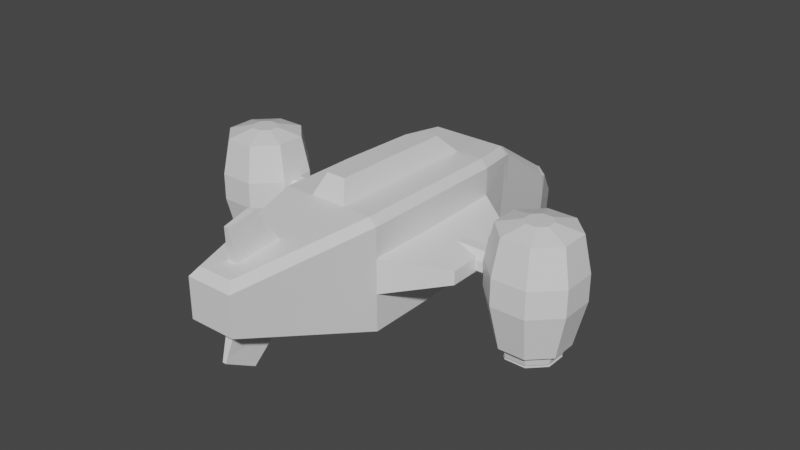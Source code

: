# Source: flappyship.blend  (saved by Blender 2.80.74; exported with 4.5.12 LTS)
import bpy
from mathutils import Matrix  # noqa: F401  (used for matrix-valued properties, if any)

bpy.ops.wm.read_factory_settings(use_empty=True)
scene = bpy.context.scene
scene.name = 'Scene'

# ---- collections
col_collection = bpy.data.collections.new('Collection'); scene.collection.children.link(col_collection)

# ---- materials (node trees are filled in below, after node groups)
mat_flappyship_main = bpy.data.materials.new('flappyship.main')
mat_flappyship_main.alpha_threshold = 0.0
mat_flappyship_main.use_transparent_shadow = False
mat_flappyship_main.line_color = (0.0, 0.0, 0.0, 1.0)
mat_flappyship_window = bpy.data.materials.new('flappyship.window')
mat_flappyship_window.use_transparent_shadow = False
mat_flappyship_window.diffuse_color = (0.1423, 0.3306, 0.8, 1.0)
mat_flappyship_engine = bpy.data.materials.new('flappyship.engine')
mat_flappyship_engine.use_transparent_shadow = False
mat_flappyship_engine.diffuse_color = (0.07657, 0.1377, 0.5926, 1.0)
mat_flappyship_second = bpy.data.materials.new('flappyship.second')
mat_flappyship_second.use_transparent_shadow = False
mat_flappyship_second.diffuse_color = (0.3032, 0.3032, 0.3032, 1.0)

# ---- material node trees
mat_flappyship_main.use_nodes = True; mat_flappyship_main.node_tree.nodes.clear()
_N = mat_flappyship_main.node_tree.nodes; _L = mat_flappyship_main.node_tree.links
n0 = _N.new('ShaderNodeOutputMaterial'); n0.name = 'Material Output'; n0.location = (300, 300)
n1 = _N.new('ShaderNodeBsdfPrincipled'); n1.name = 'Principled BSDF'; n1.location = (10, 300)
n1.distribution = 'GGX'
n1.subsurface_method = 'BURLEY'
n1.inputs[2].default_value = 0.4
n1.inputs[3].default_value = 1.45
n1.inputs[27].default_value = (0.0, 0.0, 0.0, 1.0)
n1.inputs[28].default_value = 1.0
_L.new(n1.outputs[0], n0.inputs[0])
n0.is_active_output = True
mat_flappyship_window.use_nodes = True; mat_flappyship_window.node_tree.nodes.clear()
_N = mat_flappyship_window.node_tree.nodes; _L = mat_flappyship_window.node_tree.links
n0 = _N.new('ShaderNodeOutputMaterial'); n0.name = 'Material Output'; n0.location = (300, 300)
n1 = _N.new('ShaderNodeBsdfPrincipled'); n1.name = 'Principled BSDF'; n1.location = (10, 300)
n1.distribution = 'GGX'
n1.subsurface_method = 'BURLEY'
n1.inputs[3].default_value = 1.45
n1.inputs[27].default_value = (0.0, 0.0, 0.0, 1.0)
n1.inputs[28].default_value = 1.0
_L.new(n1.outputs[0], n0.inputs[0])
n0.is_active_output = True
mat_flappyship_engine.use_nodes = True; mat_flappyship_engine.node_tree.nodes.clear()
_N = mat_flappyship_engine.node_tree.nodes; _L = mat_flappyship_engine.node_tree.links
n0 = _N.new('ShaderNodeOutputMaterial'); n0.name = 'Material Output'; n0.location = (300, 300)
n1 = _N.new('ShaderNodeBsdfPrincipled'); n1.name = 'Principled BSDF'; n1.location = (10, 300)
n1.distribution = 'GGX'
n1.subsurface_method = 'BURLEY'
n1.inputs[3].default_value = 1.45
n1.inputs[27].default_value = (0.0, 0.0, 0.0, 1.0)
n1.inputs[28].default_value = 1.0
_L.new(n1.outputs[0], n0.inputs[0])
n0.is_active_output = True
mat_flappyship_second.use_nodes = True; mat_flappyship_second.node_tree.nodes.clear()
_N = mat_flappyship_second.node_tree.nodes; _L = mat_flappyship_second.node_tree.links
n0 = _N.new('ShaderNodeOutputMaterial'); n0.name = 'Material Output'; n0.location = (300, 300)
n1 = _N.new('ShaderNodeBsdfPrincipled'); n1.name = 'Principled BSDF'; n1.location = (10, 300)
n1.distribution = 'GGX'
n1.subsurface_method = 'BURLEY'
n1.inputs[3].default_value = 1.45
n1.inputs[27].default_value = (0.0, 0.0, 0.0, 1.0)
n1.inputs[28].default_value = 1.0
_L.new(n1.outputs[0], n0.inputs[0])
n0.is_active_output = True

# ---- world
world_world = bpy.data.worlds.new('World'); scene.world = world_world
world_world.use_nodes = True; world_world.node_tree.nodes.clear()
_N = world_world.node_tree.nodes; _L = world_world.node_tree.links
n0 = _N.new('ShaderNodeOutputWorld'); n0.name = 'World Output'; n0.location = (300, 300)
n1 = _N.new('ShaderNodeBackground'); n1.name = 'Background'; n1.location = (10, 300)
n1.inputs[0].default_value = (0.05088, 0.05088, 0.05088, 1.0)
_L.new(n1.outputs[0], n0.inputs[0])
n0.is_active_output = True
world_world.color = (0.05088, 0.05088, 0.05088)
world_world.use_sun_shadow = False
world_world.sun_shadow_jitter_overblur = 0.0

# ---- meshes
me_cube = bpy.data.meshes.new('Cube')
me_cube.from_pydata([(0.8, 4.346, -1.82), (1.0, 2.408, -1.277), (0.3693, 5.34, -2.035), (1.196, -0.05713, -1.196), (1.2, -1.801, -1.2), (1.162, 1.699, -1.162), (0.5164, -4.801, -0.1691), (0.2667, 4.398, -0.006553), (0.3333, 2.408, -1.277), (0.3333, 2.733, 1.026), (0.2667, 4.346, -1.82), (2.339, 1.192e-07, 0.1514), (2.339, 1.192e-07, -0.1514), (2.305, 0.923, -0.1518), (2.305, 0.923, 0.1518), (2.344, -0.9165, 0.1512), (2.344, -0.9165, -0.1512), (0.8137, 4.327, -0.5932), (0.8, 4.416, -1.102), (1.0, 2.498, -0.2409), (0.9862, 2.671, 0.1494), (0.3693, 5.406, -1.316), (0.3693, 5.378, -1.621), (1.196, -0.05713, -0.3819), (1.196, -0.05713, 0.3819), (1.2, -1.801, -0.3813), (1.2, -1.801, 0.3813), (1.162, 1.699, 0.383), (1.162, 1.699, -0.383), (0.5164, -4.801, 0.4983), (0.5164, -4.801, 0.1962), (0.1231, 5.34, -2.035), (0.3986, -0.05713, 1.196), (0.3986, -0.05713, -1.196), (0.4, -1.801, 1.2), (0.4, -1.801, -1.2), (0.3872, 1.699, 1.162), (0.3872, 1.699, -1.162), (0.09183, -4.801, -0.1691), (0.09183, -4.801, 0.4983), (0.09183, -4.801, 0.1962), (0.1231, 5.406, -1.316), (0.1231, 5.378, -1.621), (0.2114, 1.229, 1.604), (0.2184, -1.556, 1.642), (0.2176, -0.1682, 1.638), (0.0, -4.801, 0.4983), (2.98e-08, 1.699, 1.162), (2.98e-08, -0.05713, -1.196), (-2.98e-08, -1.801, 1.2), (0.0, 5.34, -2.035), (0.0, 2.408, -1.277), (0.0, 4.346, -1.82), (-2.98e-08, 1.699, -1.162), (2.98e-08, -1.801, -1.2), (0.0, 2.733, 1.026), (0.0, -4.801, -0.1691), (0.0, 4.398, -0.006553), (0.0, -4.801, 0.1962), (0.0, 5.406, -1.316), (0.0, 5.378, -1.621), (0.0, 1.229, 1.604), (-2.98e-08, -1.556, 1.642), (-2.98e-08, -0.1682, 1.638), (1.686, 0.2638, 0.1093), (2.748, 0.2638, 0.1093), (1.686, 0.2638, -0.1093), (2.748, 0.2638, -0.1093), (1.686, 0.1093, -0.2638), (2.748, 0.1093, -0.2638), (1.686, -0.1093, -0.2638), (2.748, -0.1093, -0.2638), (1.686, -0.2638, -0.1093), (2.748, -0.2638, -0.1093), (1.686, -0.2638, 0.1093), (2.748, -0.2638, 0.1093), (1.686, -0.1093, 0.2638), (2.748, -0.1093, 0.2638), (1.686, 0.1093, 0.2638), (2.748, 0.1093, 0.2638), (0.8266, 4.366, -0.2113), (0.6561, 4.392, -0.01648), (0.8369, 2.616, 1.099), (0.973, 2.736, 0.9035), (0.2591, 5.328, -0.7982), (0.3693, 5.429, -1.066), (1.196, -0.05713, 1.033), (1.033, -0.05713, 1.196), (1.037, -1.801, 1.2), (1.2, -1.801, 1.038), (0.9988, 1.699, 1.162), (1.162, 1.699, 0.9981), (0.3897, -4.643, 0.8813), (0.5164, -4.801, 0.702), (0.1231, 5.43, -1.065), (0.1411, 5.328, -0.7979), (0.09822, -4.643, 0.8813), (0.09183, -4.801, 0.7023), (0.0, -4.801, 0.7024), (-1.566e-09, -4.643, 0.8813), (0.0, 5.328, -0.7978), (0.0, 5.43, -1.065), (0.8582, -3.301, -0.6845), (0.8582, -3.301, 0.4398), (0.8582, -3.301, -0.09255), (0.1526, -3.301, -0.6845), (1.49e-08, -3.301, -0.6845), (0.8582, -3.301, 0.87), (0.7136, -3.222, 1.041), (0.1558, -3.222, 1.041), (-1.568e-08, -3.222, 1.041), (0.6146, -4.37, -0.3172), (0.6146, -4.37, 0.4815), (0.1093, -4.37, -0.3172), (4.282e-09, -4.37, -0.3172), (0.4828, -4.235, 0.9271), (0.1148, -4.235, 0.9271), (-5.623e-09, -4.235, 0.9271), (0.6146, -4.37, 0.1133), (0.6146, -4.37, 0.7503), (-2.275e-07, -3.717, 1.749), (0.08876, -3.717, 1.749), (0.08556, -3.948, -1.359), (1.49e-08, -3.948, -1.359), (0.04224, -4.602, -0.9912), (4.282e-09, -4.602, -0.9912), (0.04771, -4.314, 1.635), (-2.174e-07, -4.314, 1.635), (0.0, 4.516, -0.07963), (0.2667, 4.516, -0.07963), (0.8, 4.446, -0.7982), (1.0, 2.525, 0.06303), (0.3333, 2.616, 1.099), (0.0, 2.616, 1.099), (0.8, 4.5, -0.2439), (0.6365, 4.516, -0.07963), (0.8171, 2.74, 1.036), (1.0, 2.601, 0.935), (0.0, -3.641, 1.64), (0.0991, -3.641, 1.64), (0.05805, -4.302, 1.526), (0.0, -4.302, 1.526), (0.05231, -4.567, -0.89), (0.09563, -3.851, -1.257), (0.0, -3.851, -1.257), (0.0, -4.567, -0.89)], [], [(5, 28, 23, 3), (10, 0, 1, 8), (17, 80, 83, 20), (36, 132, 133, 47), (31, 42, 22, 2), (134, 130, 21, 85), (37, 5, 3, 33), (33, 3, 4, 35), (3, 23, 25, 4), (90, 82, 132, 36), (91, 137, 82, 90), (111, 118, 30, 6), (113, 111, 6, 38), (29, 93, 97, 39), (11, 15, 16, 12), (41, 94, 85, 21), (115, 116, 96, 92), (90, 36, 32, 87), (87, 32, 34, 88), (18, 0, 2, 22), (112, 29, 30, 118), (27, 131, 137, 91), (28, 27, 14, 13), (25, 23, 12, 16), (41, 21, 22, 42), (18, 22, 21, 130), (130, 131, 19, 18), (0, 18, 19, 1), (14, 11, 12, 13), (23, 28, 13, 12), (24, 26, 15, 11), (27, 24, 11, 14), (26, 25, 16, 15), (59, 41, 42, 60), (29, 39, 40, 30), (39, 97, 98, 46), (128, 129, 95, 100), (114, 113, 38, 56), (6, 30, 40, 38), (28, 19, 131, 27), (5, 1, 19, 28), (48, 33, 35, 54), (112, 119, 93, 29), (27, 91, 86, 24), (34, 32, 45, 44), (53, 37, 33, 48), (24, 86, 89, 26), (59, 101, 94, 41), (0, 10, 31, 2), (50, 60, 42, 31), (52, 10, 8, 51), (129, 135, 84, 95), (49, 34, 44, 62), (32, 36, 43, 45), (36, 47, 61, 43), (45, 63, 62, 44), (43, 61, 63, 45), (7, 57, 55, 9), (10, 52, 50, 31), (37, 8, 1, 5), (38, 40, 58, 56), (116, 117, 99, 96), (39, 46, 58, 40), (64, 65, 67, 66), (66, 67, 69, 68), (68, 69, 71, 70), (70, 71, 73, 72), (72, 73, 75, 74), (74, 75, 77, 76), (67, 65, 79, 77, 75, 73, 71, 69), (76, 77, 79, 78), (78, 79, 65, 64), (64, 66, 68, 70, 72, 74, 76, 78), (81, 136, 83, 80), (95, 84, 85, 94), (84, 135, 134, 85), (53, 51, 8, 37), (89, 86, 87, 88), (86, 91, 90, 87), (107, 89, 88, 108), (92, 96, 97, 93), (100, 95, 94, 101), (96, 99, 98, 97), (81, 7, 9, 136), (119, 107, 108, 115), (34, 49, 110, 109), (26, 89, 107, 103), (54, 35, 105, 106), (26, 103, 104, 25), (88, 34, 109, 108), (35, 4, 102, 105), (4, 25, 104, 102), (93, 119, 115, 92), (143, 142, 124, 122), (103, 107, 119, 112), (139, 138, 120, 121), (103, 112, 118, 104), (108, 109, 116, 115), (105, 102, 111, 113), (102, 104, 118, 111), (121, 120, 127, 126), (123, 122, 124, 125), (140, 139, 121, 126), (142, 145, 125, 124), (141, 140, 126, 127), (144, 143, 122, 123), (57, 7, 129, 128), (17, 20, 131, 130), (9, 55, 133, 132), (81, 80, 134, 135), (83, 136, 82, 137), (7, 81, 135, 129), (136, 9, 132, 82), (80, 17, 130, 134), (20, 83, 137, 131), (117, 116, 140, 141), (116, 109, 139, 140), (109, 110, 138, 139), (106, 105, 143, 144), (113, 114, 145, 142), (105, 113, 142, 143)])
me_cube.polygons.foreach_set('material_index', [0, 0, 1, 0, 0, 3, 0, 0, 0, 3, 3, 0, 0, 3, 0, 3, 3, 3, 3, 0, 0, 3, 0, 0, 0, 0, 0, 0, 0, 0, 0, 0, 0, 0, 0, 3, 3, 0, 0, 0, 0, 0, 3, 3, 0, 0, 3, 3, 0, 0, 0, 3, 0, 0, 0, 0, 0, 1, 0, 0, 0, 3, 0, 0, 0, 0, 0, 0, 0, 0, 0, 0, 0, 1, 3, 3, 0, 3, 3, 3, 3, 3, 3, 1, 3, 3, 3, 0, 0, 3, 0, 0, 3, 3, 3, 3, 0, 3, 0, 0, 3, 3, 3, 3, 3, 3, 3, 3, 3, 3, 3, 3, 3, 3, 3, 0, 0, 0, 0, 0, 0])
_uv = me_cube.uv_layers.new(name='UVMap')
_uv.uv.foreach_set('vector', [0.125, 0.75, 0.2337, 0.75, 0.2342, 0.75, 0.125, 0.75, 0.5417, 0.75, 0.625, 0.75, 0.625, 1.0, 0.5417, 1.0, 0.2918, 0.5173, 0.3454, 0.5172, 0.3627, 0.7327, 0.2824, 0.7327, 0.4583, 0.25, 0.5, 0.25, 0.5, 0.25, 0.4583, 0.25, 0.625, 0.6667, 0.7164, 0.6667, 0.7164, 0.75, 0.625, 0.75, 0.3514, 0.5, 0.2718, 0.5, 0.2836, 0.5, 0.3387, 0.5, 0.5417, 1.0, 0.625, 1.0, 0.625, 1.0, 0.5417, 1.0, 0.5417, 1.0, 0.625, 1.0, 0.625, 1.0, 0.5417, 1.0, 0.125, 0.75, 0.2342, 0.75, 0.2343, 0.75, 0.125, 0.75, 0.3954, 0.25, 0.4583, 0.25, 0.4583, 0.25, 0.3925, 0.25, 0.375, 0.2418, 0.3954, 0.25, 0.375, 0.75, 0.3522, 0.75, 0.125, 0.75, 0.2164, 0.75, 0.2134, 0.75, 0.125, 0.75, 0.5222, 1.0, 0.625, 1.0, 0.625, 1.0, 0.5222, 1.0, 0.5366, 0.25, 0.5859, 0.25, 0.586, 0.3528, 0.5366, 0.3528, 0.2658, 0.75, 0.2657, 0.75, 0.2343, 0.75, 0.2342, 0.75, 0.7836, 0.6667, 0.8389, 0.6667, 0.8387, 0.75, 0.7836, 0.75, 0.4086, 0.25, 0.4778, 0.25, 0.4778, 0.25, 0.4114, 0.25, 0.3925, 0.25, 0.4583, 0.25, 0.4583, 0.25, 0.392, 0.25, 0.392, 0.25, 0.4583, 0.25, 0.4583, 0.25, 0.3919, 0.25, 0.2282, 0.5, 0.125, 0.5, 0.125, 0.5, 0.2164, 0.5, 0.2836, 0.75, 0.2866, 0.75, 0.2134, 0.75, 0.2164, 0.75, 0.266, 0.75, 0.3577, 0.75, 0.3522, 0.75, 0.2663, 0.75, 0.2337, 0.75, 0.2663, 0.75, 0.2663, 0.75, 0.2337, 0.75, 0.2343, 0.75, 0.2342, 0.75, 0.2342, 0.75, 0.2343, 0.75, 0.7836, 0.6667, 0.7836, 0.75, 0.7164, 0.75, 0.7164, 0.6667, 0.2282, 0.5, 0.2164, 0.5, 0.2836, 0.5, 0.2718, 0.5, 0.2718, 0.5, 0.266, 0.75, 0.234, 0.75, 0.2282, 0.5, 0.125, 0.5, 0.2282, 0.5, 0.234, 0.75, 0.125, 0.75, 0.2663, 0.75, 0.2658, 0.75, 0.2342, 0.75, 0.2337, 0.75, 0.2342, 0.75, 0.2337, 0.75, 0.2337, 0.75, 0.2342, 0.75, 0.2658, 0.75, 0.2657, 0.75, 0.2657, 0.75, 0.2658, 0.75, 0.2663, 0.75, 0.2658, 0.75, 0.2658, 0.75, 0.2663, 0.75, 0.2657, 0.75, 0.2343, 0.75, 0.2343, 0.75, 0.2657, 0.75, 0.7836, 0.625, 0.7836, 0.6667, 0.7164, 0.6667, 0.7164, 0.625, 0.5366, 0.25, 0.5366, 0.3528, 0.4634, 0.3528, 0.4634, 0.25, 0.5366, 0.3528, 0.586, 0.3528, 0.586, 0.375, 0.5366, 0.375, 0.5, 0.0, 0.4583, 0.0, 0.4583, 0.0, 0.5, 0.0, 0.5, 1.0, 0.5222, 1.0, 0.5222, 1.0, 0.5, 1.0, 0.375, 0.25, 0.4634, 0.25, 0.4634, 0.3528, 0.375, 0.3528, 0.234, 0.75, 0.266, 0.75, 0.2663, 0.75, 0.2337, 0.75, 0.125, 0.75, 0.234, 0.75, 0.2337, 0.75, 0.125, 0.75, 0.5, 1.0, 0.5417, 1.0, 0.5417, 1.0, 0.5, 1.0, 0.2836, 0.75, 0.3384, 0.75, 0.3359, 0.75, 0.2866, 0.75, 0.2663, 0.75, 0.3522, 0.75, 0.3532, 0.75, 0.2658, 0.75, 0.4583, 0.25, 0.4583, 0.25, 0.4583, 0.25, 0.4583, 0.25, 0.5, 1.0, 0.5417, 1.0, 0.5417, 1.0, 0.5, 1.0, 0.2658, 0.75, 0.3532, 0.75, 0.3534, 0.75, 0.2657, 0.75, 0.7836, 0.625, 0.8389, 0.625, 0.8389, 0.6667, 0.7836, 0.6667, 0.625, 0.75, 0.5417, 0.75, 0.5417, 0.75, 0.625, 0.75, 0.625, 0.625, 0.7164, 0.625, 0.7164, 0.6667, 0.625, 0.6667, 0.5, 0.75, 0.5417, 0.75, 0.5417, 1.0, 0.5, 1.0, 0.4583, 0.0, 0.4005, 0.0, 0.4228, 0.0, 0.4583, 0.0, 0.5, 0.25, 0.4583, 0.25, 0.4583, 0.25, 0.5, 0.25, 0.4583, 0.25, 0.4583, 0.25, 0.4583, 0.25, 0.4583, 0.25, 0.4583, 0.25, 0.5, 0.25, 0.5, 0.25, 0.4583, 0.25, 0.4583, 0.25, 0.5, 0.25, 0.5, 0.25, 0.4583, 0.25, 0.4583, 0.25, 0.5, 0.25, 0.5, 0.25, 0.4583, 0.25, 0.459, 0.0155, 0.5, 0.0155, 0.5, 0.2345, 0.4578, 0.2345, 0.5417, 0.75, 0.5, 0.75, 0.5, 0.75, 0.5417, 0.75, 0.5417, 1.0, 0.625, 1.0, 0.625, 1.0, 0.5417, 1.0, 0.375, 0.3528, 0.4634, 0.3528, 0.4634, 0.375, 0.375, 0.375, 0.4778, 0.25, 0.5, 0.25, 0.5, 0.25, 0.4778, 0.25, 0.5366, 0.3528, 0.5366, 0.375, 0.4634, 0.375, 0.4634, 0.3528, 1.0, 0.5, 1.0, 1.0, 0.875, 1.0, 0.875, 0.5, 0.875, 0.5, 0.875, 1.0, 0.75, 1.0, 0.75, 0.5, 0.75, 0.5, 0.75, 1.0, 0.625, 1.0, 0.625, 0.5, 0.625, 0.5, 0.625, 1.0, 0.5, 1.0, 0.5, 0.5, 0.5, 0.5, 0.5, 1.0, 0.375, 1.0, 0.375, 0.5, 0.375, 0.5, 0.375, 1.0, 0.25, 1.0, 0.25, 0.5, 0.4197, 0.4197, 0.25, 0.49, 0.08029, 0.4197, 0.01, 0.25, 0.08029, 0.08029, 0.25, 0.01, 0.4197, 0.08029, 0.49, 0.25, 0.25, 0.5, 0.25, 1.0, 0.125, 1.0, 0.125, 0.5, 0.125, 0.5, 0.125, 1.0, 0.0, 1.0, 0.0, 0.5, 0.75, 0.49, 0.9197, 0.4197, 0.99, 0.25, 0.9197, 0.08029, 0.75, 0.01, 0.5803, 0.08029, 0.51, 0.25, 0.5803, 0.4197, 0.3991, 0.0155, 0.3967, 0.2345, 0.3788, 0.2277, 0.3706, 0.01531, 0.4583, 0.0, 0.4228, 0.0, 0.375, 0.0, 0.4583, 0.0, 0.4228, 0.0, 0.4005, 0.0, 0.375, 0.0, 0.375, 0.0, 0.5, 1.0, 0.5417, 1.0, 0.5417, 1.0, 0.5, 1.0, 0.3534, 0.75, 0.3532, 0.75, 0.375, 0.75, 0.375, 0.75, 0.3532, 0.75, 0.3522, 0.75, 0.375, 0.75, 0.375, 0.75, 0.3446, 0.75, 0.3534, 0.75, 0.375, 0.75, 0.375, 0.75, 0.4114, 0.25, 0.4778, 0.25, 0.4778, 0.25, 0.375, 0.25, 0.5, 0.0, 0.4583, 0.0, 0.4583, 0.0, 0.5, 0.0, 0.4778, 0.25, 0.5, 0.25, 0.5, 0.25, 0.4778, 0.25, 0.3991, 0.0155, 0.459, 0.0155, 0.4578, 0.2345, 0.3967, 0.2345, 0.3384, 0.75, 0.3446, 0.75, 0.375, 0.75, 0.375, 0.75, 0.4583, 0.25, 0.5, 0.25, 0.5, 0.25, 0.4778, 0.25, 0.2657, 0.75, 0.3534, 0.75, 0.3446, 0.75, 0.2762, 0.75, 0.5, 1.0, 0.5417, 1.0, 0.5222, 1.0, 0.5, 1.0, 0.2657, 0.75, 0.2762, 0.75, 0.2238, 0.75, 0.2343, 0.75, 0.3919, 0.25, 0.4583, 0.25, 0.4778, 0.25, 0.4017, 0.25, 0.5417, 1.0, 0.625, 1.0, 0.625, 1.0, 0.5222, 1.0, 0.125, 0.75, 0.2343, 0.75, 0.2238, 0.75, 0.125, 0.75, 0.3359, 0.75, 0.3384, 0.75, 0.375, 0.75, 0.375, 0.75, 0.5222, 1.0, 0.5222, 1.0, 0.5222, 1.0, 0.5222, 1.0, 0.2762, 0.75, 0.3446, 0.75, 0.3384, 0.75, 0.2836, 0.75, 0.4778, 0.25, 0.5, 0.25, 0.5, 0.25, 0.4778, 0.25, 0.2762, 0.75, 0.2836, 0.75, 0.2164, 0.75, 0.2238, 0.75, 0.4017, 0.25, 0.4778, 0.25, 0.4778, 0.25, 0.4086, 0.25, 0.5222, 1.0, 0.625, 1.0, 0.625, 1.0, 0.5222, 1.0, 0.125, 0.75, 0.2238, 0.75, 0.2164, 0.75, 0.125, 0.75, 0.4778, 0.25, 0.5, 0.25, 0.5, 0.25, 0.4778, 0.25, 0.5, 1.0, 0.5222, 1.0, 0.5222, 1.0, 0.5, 1.0, 0.4778, 0.25, 0.4778, 0.25, 0.4778, 0.25, 0.4778, 0.25, 0.5222, 1.0, 0.5, 1.0, 0.5, 1.0, 0.5222, 1.0, 0.5, 0.25, 0.4778, 0.25, 0.4778, 0.25, 0.5, 0.25, 0.5, 1.0, 0.5222, 1.0, 0.5222, 1.0, 0.5, 1.0, 0.5, 0.0155, 0.459, 0.0155, 0.4583, 0.0, 0.5, 0.0, 0.2918, 0.5173, 0.2824, 0.7327, 0.266, 0.75, 0.2718, 0.5, 0.4578, 0.2345, 0.5, 0.2345, 0.5, 0.25, 0.4583, 0.25, 0.3991, 0.0155, 0.3706, 0.01531, 0.375, 0.0, 0.4005, 0.0, 0.3788, 0.2277, 0.3967, 0.2345, 0.3954, 0.25, 0.375, 0.2418, 0.459, 0.0155, 0.3991, 0.0155, 0.4005, 0.0, 0.4583, 0.0, 0.3967, 0.2345, 0.4578, 0.2345, 0.4583, 0.25, 0.3954, 0.25, 0.3454, 0.5172, 0.2918, 0.5173, 0.2718, 0.5, 0.3514, 0.5, 0.2824, 0.7327, 0.3627, 0.7327, 0.3577, 0.75, 0.266, 0.75, 0.5, 0.25, 0.4778, 0.25, 0.4778, 0.25, 0.5, 0.25, 0.4778, 0.25, 0.4778, 0.25, 0.4778, 0.25, 0.4778, 0.25, 0.4778, 0.25, 0.5, 0.25, 0.5, 0.25, 0.4778, 0.25, 0.5, 1.0, 0.5222, 1.0, 0.5222, 1.0, 0.5, 1.0, 0.5222, 1.0, 0.5, 1.0, 0.5, 1.0, 0.5222, 1.0, 0.5222, 1.0, 0.5222, 1.0, 0.5222, 1.0, 0.5222, 1.0])
me_cube.materials.append(mat_flappyship_main)
me_cube.materials.append(mat_flappyship_window)
me_cube.materials.append(mat_flappyship_engine)
me_cube.materials.append(mat_flappyship_second)
me_cube.use_remesh_preserve_volume = False
me_cube.use_remesh_preserve_attributes = False
me_cube.use_mirror_vertex_groups = False
me_cube.update()
me_cylinder = bpy.data.meshes.new('Cylinder')
me_cylinder.from_pydata([(3.428, 0.2684, 1.238), (3.65, 0.2684, 1.238), (3.808, 0.1112, 1.238), (3.808, -0.1112, 1.238), (3.65, -0.2684, 1.238), (3.428, -0.2684, 1.238), (3.271, -0.1112, 1.238), (3.271, 0.1112, 1.238), (3.157, 0.9239, 0.295), (3.157, 0.9239, -0.295), (3.922, 0.9239, -0.295), (3.922, 0.9239, 0.295), (4.463, 0.3827, -0.295), (4.463, 0.3827, 0.295), (4.463, -0.3827, -0.295), (4.463, -0.3827, 0.295), (3.922, -0.9239, -0.295), (3.922, -0.9239, 0.295), (3.157, -0.9239, -0.295), (3.157, -0.9239, 0.295), (2.615, -0.3827, -0.295), (2.615, -0.3827, 0.295), (2.615, 0.3827, -0.295), (2.615, 0.3827, 0.295), (3.247, 0.7064, -1.289), (3.832, 0.7064, -1.289), (4.246, 0.2926, -1.289), (4.246, -0.2926, -1.289), (3.832, -0.7064, -1.289), (3.247, -0.7064, -1.289), (2.833, -0.2926, -1.289), (2.833, 0.2926, -1.289), (3.859, 0.7721, 1.088), (3.219, 0.7721, 1.088), (4.311, 0.3198, 1.088), (4.311, -0.3198, 1.088), (3.859, -0.7721, 1.088), (3.219, -0.7721, 1.088), (2.767, -0.3198, 1.088), (2.767, 0.3198, 1.088), (3.789, 0.6037, -1.289), (3.289, 0.6037, -1.289), (4.143, 0.2501, -1.289), (4.143, -0.2501, -1.289), (3.789, -0.6037, -1.289), (3.289, -0.6037, -1.289), (2.936, -0.2501, -1.289), (2.936, 0.2501, -1.289), (3.439, 0.243, -1.524), (3.64, 0.243, -1.524), (3.782, 0.1007, -1.524), (3.782, -0.1007, -1.524), (3.64, -0.243, -1.524), (3.439, -0.243, -1.524), (3.296, -0.1007, -1.524), (3.296, 0.1007, -1.524), (3.77, 0.5569, -1.524), (4.096, 0.2307, -1.524), (4.096, -0.2307, -1.524), (3.77, -0.5569, -1.524), (3.309, -0.5569, -1.524), (2.982, -0.2307, -1.524), (2.982, 0.2307, -1.524), (3.309, 0.5569, -1.524), (3.229, 0.7493, -1.093), (3.85, 0.7493, -1.093), (2.79, 0.3104, -1.093), (4.289, 0.3104, -1.093), (4.289, -0.3104, -1.093), (3.85, -0.7493, -1.093), (3.229, -0.7493, -1.093), (2.79, -0.3104, -1.093), (-3.428, 0.2684, 1.238), (-3.65, 0.2684, 1.238), (-3.808, 0.1112, 1.238), (-3.808, -0.1112, 1.238), (-3.65, -0.2684, 1.238), (-3.428, -0.2684, 1.238), (-3.271, -0.1112, 1.238), (-3.271, 0.1112, 1.238), (-3.157, 0.9239, 0.295), (-3.157, 0.9239, -0.295), (-3.922, 0.9239, -0.295), (-3.922, 0.9239, 0.295), (-4.463, 0.3827, -0.295), (-4.463, 0.3827, 0.295), (-4.463, -0.3827, -0.295), (-4.463, -0.3827, 0.295), (-3.922, -0.9239, -0.295), (-3.922, -0.9239, 0.295), (-3.157, -0.9239, -0.295), (-3.157, -0.9239, 0.295), (-2.615, -0.3827, -0.295), (-2.615, -0.3827, 0.295), (-2.615, 0.3827, -0.295), (-2.615, 0.3827, 0.295), (-3.247, 0.7064, -1.289), (-3.832, 0.7064, -1.289), (-4.246, 0.2926, -1.289), (-4.246, -0.2926, -1.289), (-3.832, -0.7064, -1.289), (-3.247, -0.7064, -1.289), (-2.833, -0.2926, -1.289), (-2.833, 0.2926, -1.289), (-3.859, 0.7721, 1.088), (-3.219, 0.7721, 1.088), (-4.311, 0.3198, 1.088), (-4.311, -0.3198, 1.088), (-3.859, -0.7721, 1.088), (-3.219, -0.7721, 1.088), (-2.767, -0.3198, 1.088), (-2.767, 0.3198, 1.088), (-3.789, 0.6037, -1.289), (-3.289, 0.6037, -1.289), (-4.143, 0.2501, -1.289), (-4.143, -0.2501, -1.289), (-3.789, -0.6037, -1.289), (-3.289, -0.6037, -1.289), (-2.936, -0.2501, -1.289), (-2.936, 0.2501, -1.289), (-3.439, 0.243, -1.524), (-3.64, 0.243, -1.524), (-3.782, 0.1007, -1.524), (-3.782, -0.1007, -1.524), (-3.64, -0.243, -1.524), (-3.439, -0.243, -1.524), (-3.296, -0.1007, -1.524), (-3.296, 0.1007, -1.524), (-3.77, 0.5569, -1.524), (-4.096, 0.2307, -1.524), (-4.096, -0.2307, -1.524), (-3.77, -0.5569, -1.524), (-3.309, -0.5569, -1.524), (-2.982, -0.2307, -1.524), (-2.982, 0.2307, -1.524), (-3.309, 0.5569, -1.524), (-3.229, 0.7493, -1.093), (-3.85, 0.7493, -1.093), (-2.79, 0.3104, -1.093), (-4.289, 0.3104, -1.093), (-4.289, -0.3104, -1.093), (-3.85, -0.7493, -1.093), (-3.229, -0.7493, -1.093), (-2.79, -0.3104, -1.093)], [], [(66, 22, 9, 64), (67, 12, 14, 68), (68, 14, 16, 69), (69, 16, 18, 70), (70, 18, 20, 71), (71, 20, 22, 66), (1, 0, 7, 6, 5, 4, 3, 2), (64, 9, 10, 65), (65, 10, 12, 67), (21, 38, 39, 23), (19, 37, 38, 21), (17, 36, 37, 19), (15, 35, 36, 17), (13, 34, 35, 15), (11, 32, 34, 13), (8, 33, 32, 11), (23, 8, 9, 22), (21, 23, 22, 20), (19, 21, 20, 18), (17, 19, 18, 16), (15, 17, 16, 14), (13, 15, 14, 12), (11, 13, 12, 10), (8, 11, 10, 9), (23, 39, 33, 8), (40, 41, 24, 25), (42, 40, 25, 26), (43, 42, 26, 27), (44, 43, 27, 28), (45, 44, 28, 29), (46, 45, 29, 30), (47, 46, 30, 31), (41, 47, 31, 24), (0, 1, 32, 33), (1, 2, 34, 32), (2, 3, 35, 34), (3, 4, 36, 35), (4, 5, 37, 36), (5, 6, 38, 37), (6, 7, 39, 38), (7, 0, 33, 39), (47, 41, 63, 62), (45, 46, 61, 60), (43, 44, 59, 58), (40, 42, 57, 56), (46, 47, 62, 61), (44, 45, 60, 59), (42, 43, 58, 57), (41, 40, 56, 63), (48, 49, 50, 51, 52, 53, 54, 55), (48, 55, 62, 63), (55, 54, 61, 62), (54, 53, 60, 61), (53, 52, 59, 60), (52, 51, 58, 59), (51, 50, 57, 58), (50, 49, 56, 57), (49, 48, 63, 56), (25, 65, 67, 26), (24, 64, 65, 25), (30, 71, 66, 31), (29, 70, 71, 30), (28, 69, 70, 29), (27, 68, 69, 28), (26, 67, 68, 27), (31, 66, 64, 24), (138, 136, 81, 94), (139, 140, 86, 84), (140, 141, 88, 86), (141, 142, 90, 88), (142, 143, 92, 90), (143, 138, 94, 92), (73, 74, 75, 76, 77, 78, 79, 72), (136, 137, 82, 81), (137, 139, 84, 82), (93, 95, 111, 110), (91, 93, 110, 109), (89, 91, 109, 108), (87, 89, 108, 107), (85, 87, 107, 106), (83, 85, 106, 104), (80, 83, 104, 105), (95, 94, 81, 80), (93, 92, 94, 95), (91, 90, 92, 93), (89, 88, 90, 91), (87, 86, 88, 89), (85, 84, 86, 87), (83, 82, 84, 85), (80, 81, 82, 83), (95, 80, 105, 111), (112, 97, 96, 113), (114, 98, 97, 112), (115, 99, 98, 114), (116, 100, 99, 115), (117, 101, 100, 116), (118, 102, 101, 117), (119, 103, 102, 118), (113, 96, 103, 119), (72, 105, 104, 73), (73, 104, 106, 74), (74, 106, 107, 75), (75, 107, 108, 76), (76, 108, 109, 77), (77, 109, 110, 78), (78, 110, 111, 79), (79, 111, 105, 72), (119, 134, 135, 113), (117, 132, 133, 118), (115, 130, 131, 116), (112, 128, 129, 114), (118, 133, 134, 119), (116, 131, 132, 117), (114, 129, 130, 115), (113, 135, 128, 112), (120, 127, 126, 125, 124, 123, 122, 121), (120, 135, 134, 127), (127, 134, 133, 126), (126, 133, 132, 125), (125, 132, 131, 124), (124, 131, 130, 123), (123, 130, 129, 122), (122, 129, 128, 121), (121, 128, 135, 120), (97, 98, 139, 137), (96, 97, 137, 136), (102, 103, 138, 143), (101, 102, 143, 142), (100, 101, 142, 141), (99, 100, 141, 140), (98, 99, 140, 139), (103, 96, 136, 138)])
me_cylinder.polygons.foreach_set('material_index', [0, 0, 0, 0, 0, 0, 0, 0, 0, 0, 0, 0, 0, 0, 0, 0, 0, 0, 0, 0, 0, 0, 0, 0, 0, 2, 2, 2, 2, 2, 2, 2, 2, 0, 0, 0, 0, 0, 0, 0, 0, 1, 1, 1, 1, 1, 1, 1, 1, 1, 1, 1, 1, 1, 1, 1, 1, 1, 2, 2, 2, 2, 2, 2, 2, 2, 0, 0, 0, 0, 0, 0, 0, 0, 0, 0, 0, 0, 0, 0, 0, 0, 0, 0, 0, 0, 0, 0, 0, 0, 0, 2, 2, 2, 2, 2, 2, 2, 2, 0, 0, 0, 0, 0, 0, 0, 0, 1, 1, 1, 1, 1, 1, 1, 1, 1, 1, 1, 1, 1, 1, 1, 1, 1, 2, 2, 2, 2, 2, 2, 2, 2])
_uv = me_cylinder.uv_layers.new(name='UVMap')
_uv.uv.foreach_set('vector', [0.125, 0.5348, 0.125, 0.6762, 0.0, 0.6762, 0.0, 0.5348, 0.75, 0.5348, 0.75, 0.6762, 0.625, 0.6762, 0.625, 0.5348, 0.625, 0.5348, 0.625, 0.6762, 0.5, 0.6762, 0.5, 0.5348, 0.5, 0.5348, 0.5, 0.6762, 0.375, 0.6762, 0.375, 0.5348, 0.375, 0.5348, 0.375, 0.6762, 0.25, 0.6762, 0.25, 0.5348, 0.25, 0.5348, 0.25, 0.6762, 0.125, 0.6762, 0.125, 0.5348, 0.309, 0.309, 0.25, 0.3334, 0.191, 0.309, 0.1666, 0.25, 0.191, 0.191, 0.25, 0.1666, 0.309, 0.191, 0.3334, 0.25, 1.0, 0.5348, 1.0, 0.6762, 0.875, 0.6762, 0.875, 0.5348, 0.875, 0.5348, 0.875, 0.6762, 0.75, 0.6762, 0.75, 0.5348, 0.25, 0.8238, 0.25, 1.0, 0.125, 1.0, 0.125, 0.8238, 0.375, 0.8238, 0.375, 1.0, 0.25, 1.0, 0.25, 0.8238, 0.5, 0.8238, 0.5, 1.0, 0.375, 1.0, 0.375, 0.8238, 0.625, 0.8238, 0.625, 1.0, 0.5, 1.0, 0.5, 0.8238, 0.75, 0.8238, 0.75, 1.0, 0.625, 1.0, 0.625, 0.8238, 0.875, 0.8238, 0.875, 1.0, 0.75, 1.0, 0.75, 0.8238, 1.0, 0.8238, 1.0, 1.0, 0.875, 1.0, 0.875, 0.8238, 0.125, 0.8238, 0.0, 0.8238, 0.0, 0.6762, 0.125, 0.6762, 0.25, 0.8238, 0.125, 0.8238, 0.125, 0.6762, 0.25, 0.6762, 0.375, 0.8238, 0.25, 0.8238, 0.25, 0.6762, 0.375, 0.6762, 0.5, 0.8238, 0.375, 0.8238, 0.375, 0.6762, 0.5, 0.6762, 0.625, 0.8238, 0.5, 0.8238, 0.5, 0.6762, 0.625, 0.6762, 0.75, 0.8238, 0.625, 0.8238, 0.625, 0.6762, 0.75, 0.6762, 0.875, 0.8238, 0.75, 0.8238, 0.75, 0.6762, 0.875, 0.6762, 1.0, 0.8238, 0.875, 0.8238, 0.875, 0.6762, 1.0, 0.6762, 0.125, 0.8238, 0.125, 1.0, 0.0, 1.0, 0.0, 0.8238, 0.895, 0.395, 0.75, 0.4551, 0.75, 0.49, 0.9197, 0.4197, 0.9551, 0.25, 0.895, 0.395, 0.9197, 0.4197, 0.99, 0.25, 0.895, 0.105, 0.9551, 0.25, 0.99, 0.25, 0.9197, 0.08029, 0.75, 0.04487, 0.895, 0.105, 0.9197, 0.08029, 0.75, 0.01, 0.605, 0.105, 0.75, 0.04487, 0.75, 0.01, 0.5803, 0.08029, 0.5449, 0.25, 0.605, 0.105, 0.5803, 0.08029, 0.51, 0.25, 0.605, 0.395, 0.5449, 0.25, 0.51, 0.25, 0.5803, 0.4197, 0.75, 0.4551, 0.605, 0.395, 0.5803, 0.4197, 0.75, 0.49, 0.25, 0.3334, 0.309, 0.309, 0.4197, 0.4197, 0.25, 0.49, 0.309, 0.309, 0.3334, 0.25, 0.49, 0.25, 0.4197, 0.4197, 0.3334, 0.25, 0.309, 0.191, 0.4197, 0.08029, 0.49, 0.25, 0.309, 0.191, 0.25, 0.1666, 0.25, 0.01, 0.4197, 0.08029, 0.25, 0.1666, 0.191, 0.191, 0.08029, 0.08029, 0.25, 0.01, 0.191, 0.191, 0.1666, 0.25, 0.01, 0.25, 0.08029, 0.08029, 0.1666, 0.25, 0.191, 0.309, 0.08029, 0.4197, 0.01, 0.25, 0.191, 0.309, 0.25, 0.3334, 0.25, 0.49, 0.08029, 0.4197, 0.605, 0.395, 0.75, 0.4551, 0.75, 0.4551, 0.605, 0.395, 0.605, 0.105, 0.5449, 0.25, 0.5449, 0.25, 0.605, 0.105, 0.895, 0.105, 0.75, 0.04487, 0.75, 0.04487, 0.895, 0.105, 0.895, 0.395, 0.9551, 0.25, 0.9551, 0.25, 0.895, 0.395, 0.5449, 0.25, 0.605, 0.395, 0.605, 0.395, 0.5449, 0.25, 0.75, 0.04487, 0.605, 0.105, 0.605, 0.105, 0.75, 0.04487, 0.9551, 0.25, 0.895, 0.105, 0.895, 0.105, 0.9551, 0.25, 0.75, 0.4551, 0.895, 0.395, 0.895, 0.395, 0.75, 0.4551, 0.75, 0.3395, 0.8133, 0.3133, 0.8395, 0.25, 0.8133, 0.1867, 0.75, 0.1605, 0.6867, 0.1867, 0.6605, 0.25, 0.6867, 0.3133, 0.75, 0.3395, 0.6867, 0.3133, 0.605, 0.395, 0.75, 0.4551, 0.6867, 0.3133, 0.6605, 0.25, 0.5449, 0.25, 0.605, 0.395, 0.6605, 0.25, 0.6867, 0.1867, 0.605, 0.105, 0.5449, 0.25, 0.6867, 0.1867, 0.75, 0.1605, 0.75, 0.04487, 0.605, 0.105, 0.75, 0.1605, 0.8133, 0.1867, 0.895, 0.105, 0.75, 0.04487, 0.8133, 0.1867, 0.8395, 0.25, 0.9551, 0.25, 0.895, 0.105, 0.8395, 0.25, 0.8133, 0.3133, 0.895, 0.395, 0.9551, 0.25, 0.8133, 0.3133, 0.75, 0.3395, 0.75, 0.4551, 0.895, 0.395, 0.875, 0.5, 0.875, 0.5348, 0.75, 0.5348, 0.75, 0.5, 1.0, 0.5, 1.0, 0.5348, 0.875, 0.5348, 0.875, 0.5, 0.25, 0.5, 0.25, 0.5348, 0.125, 0.5348, 0.125, 0.5, 0.375, 0.5, 0.375, 0.5348, 0.25, 0.5348, 0.25, 0.5, 0.5, 0.5, 0.5, 0.5348, 0.375, 0.5348, 0.375, 0.5, 0.625, 0.5, 0.625, 0.5348, 0.5, 0.5348, 0.5, 0.5, 0.75, 0.5, 0.75, 0.5348, 0.625, 0.5348, 0.625, 0.5, 0.125, 0.5, 0.125, 0.5348, 0.0, 0.5348, 0.0, 0.5, 0.125, 0.5348, 0.0, 0.5348, 0.0, 0.6762, 0.125, 0.6762, 0.75, 0.5348, 0.625, 0.5348, 0.625, 0.6762, 0.75, 0.6762, 0.625, 0.5348, 0.5, 0.5348, 0.5, 0.6762, 0.625, 0.6762, 0.5, 0.5348, 0.375, 0.5348, 0.375, 0.6762, 0.5, 0.6762, 0.375, 0.5348, 0.25, 0.5348, 0.25, 0.6762, 0.375, 0.6762, 0.25, 0.5348, 0.125, 0.5348, 0.125, 0.6762, 0.25, 0.6762, 0.309, 0.309, 0.3334, 0.25, 0.309, 0.191, 0.25, 0.1666, 0.191, 0.191, 0.1666, 0.25, 0.191, 0.309, 0.25, 0.3334, 1.0, 0.5348, 0.875, 0.5348, 0.875, 0.6762, 1.0, 0.6762, 0.875, 0.5348, 0.75, 0.5348, 0.75, 0.6762, 0.875, 0.6762, 0.25, 0.8238, 0.125, 0.8238, 0.125, 1.0, 0.25, 1.0, 0.375, 0.8238, 0.25, 0.8238, 0.25, 1.0, 0.375, 1.0, 0.5, 0.8238, 0.375, 0.8238, 0.375, 1.0, 0.5, 1.0, 0.625, 0.8238, 0.5, 0.8238, 0.5, 1.0, 0.625, 1.0, 0.75, 0.8238, 0.625, 0.8238, 0.625, 1.0, 0.75, 1.0, 0.875, 0.8238, 0.75, 0.8238, 0.75, 1.0, 0.875, 1.0, 1.0, 0.8238, 0.875, 0.8238, 0.875, 1.0, 1.0, 1.0, 0.125, 0.8238, 0.125, 0.6762, 0.0, 0.6762, 0.0, 0.8238, 0.25, 0.8238, 0.25, 0.6762, 0.125, 0.6762, 0.125, 0.8238, 0.375, 0.8238, 0.375, 0.6762, 0.25, 0.6762, 0.25, 0.8238, 0.5, 0.8238, 0.5, 0.6762, 0.375, 0.6762, 0.375, 0.8238, 0.625, 0.8238, 0.625, 0.6762, 0.5, 0.6762, 0.5, 0.8238, 0.75, 0.8238, 0.75, 0.6762, 0.625, 0.6762, 0.625, 0.8238, 0.875, 0.8238, 0.875, 0.6762, 0.75, 0.6762, 0.75, 0.8238, 1.0, 0.8238, 1.0, 0.6762, 0.875, 0.6762, 0.875, 0.8238, 0.125, 0.8238, 0.0, 0.8238, 0.0, 1.0, 0.125, 1.0, 0.895, 0.395, 0.9197, 0.4197, 0.75, 0.49, 0.75, 0.4551, 0.9551, 0.25, 0.99, 0.25, 0.9197, 0.4197, 0.895, 0.395, 0.895, 0.105, 0.9197, 0.08029, 0.99, 0.25, 0.9551, 0.25, 0.75, 0.04487, 0.75, 0.01, 0.9197, 0.08029, 0.895, 0.105, 0.605, 0.105, 0.5803, 0.08029, 0.75, 0.01, 0.75, 0.04487, 0.5449, 0.25, 0.51, 0.25, 0.5803, 0.08029, 0.605, 0.105, 0.605, 0.395, 0.5803, 0.4197, 0.51, 0.25, 0.5449, 0.25, 0.75, 0.4551, 0.75, 0.49, 0.5803, 0.4197, 0.605, 0.395, 0.25, 0.3334, 0.25, 0.49, 0.4197, 0.4197, 0.309, 0.309, 0.309, 0.309, 0.4197, 0.4197, 0.49, 0.25, 0.3334, 0.25, 0.3334, 0.25, 0.49, 0.25, 0.4197, 0.08029, 0.309, 0.191, 0.309, 0.191, 0.4197, 0.08029, 0.25, 0.01, 0.25, 0.1666, 0.25, 0.1666, 0.25, 0.01, 0.08029, 0.08029, 0.191, 0.191, 0.191, 0.191, 0.08029, 0.08029, 0.01, 0.25, 0.1666, 0.25, 0.1666, 0.25, 0.01, 0.25, 0.08029, 0.4197, 0.191, 0.309, 0.191, 0.309, 0.08029, 0.4197, 0.25, 0.49, 0.25, 0.3334, 0.605, 0.395, 0.605, 0.395, 0.75, 0.4551, 0.75, 0.4551, 0.605, 0.105, 0.605, 0.105, 0.5449, 0.25, 0.5449, 0.25, 0.895, 0.105, 0.895, 0.105, 0.75, 0.04487, 0.75, 0.04487, 0.895, 0.395, 0.895, 0.395, 0.9551, 0.25, 0.9551, 0.25, 0.5449, 0.25, 0.5449, 0.25, 0.605, 0.395, 0.605, 0.395, 0.75, 0.04487, 0.75, 0.04487, 0.605, 0.105, 0.605, 0.105, 0.9551, 0.25, 0.9551, 0.25, 0.895, 0.105, 0.895, 0.105, 0.75, 0.4551, 0.75, 0.4551, 0.895, 0.395, 0.895, 0.395, 0.75, 0.3395, 0.6867, 0.3133, 0.6605, 0.25, 0.6867, 0.1867, 0.75, 0.1605, 0.8133, 0.1867, 0.8395, 0.25, 0.8133, 0.3133, 0.75, 0.3395, 0.75, 0.4551, 0.605, 0.395, 0.6867, 0.3133, 0.6867, 0.3133, 0.605, 0.395, 0.5449, 0.25, 0.6605, 0.25, 0.6605, 0.25, 0.5449, 0.25, 0.605, 0.105, 0.6867, 0.1867, 0.6867, 0.1867, 0.605, 0.105, 0.75, 0.04487, 0.75, 0.1605, 0.75, 0.1605, 0.75, 0.04487, 0.895, 0.105, 0.8133, 0.1867, 0.8133, 0.1867, 0.895, 0.105, 0.9551, 0.25, 0.8395, 0.25, 0.8395, 0.25, 0.9551, 0.25, 0.895, 0.395, 0.8133, 0.3133, 0.8133, 0.3133, 0.895, 0.395, 0.75, 0.4551, 0.75, 0.3395, 0.875, 0.5, 0.75, 0.5, 0.75, 0.5348, 0.875, 0.5348, 1.0, 0.5, 0.875, 0.5, 0.875, 0.5348, 1.0, 0.5348, 0.25, 0.5, 0.125, 0.5, 0.125, 0.5348, 0.25, 0.5348, 0.375, 0.5, 0.25, 0.5, 0.25, 0.5348, 0.375, 0.5348, 0.5, 0.5, 0.375, 0.5, 0.375, 0.5348, 0.5, 0.5348, 0.625, 0.5, 0.5, 0.5, 0.5, 0.5348, 0.625, 0.5348, 0.75, 0.5, 0.625, 0.5, 0.625, 0.5348, 0.75, 0.5348, 0.125, 0.5, 0.0, 0.5, 0.0, 0.5348, 0.125, 0.5348])
me_cylinder.materials.append(mat_flappyship_main)
me_cylinder.materials.append(mat_flappyship_engine)
me_cylinder.materials.append(mat_flappyship_second)
me_cylinder.use_remesh_preserve_volume = False
me_cylinder.use_remesh_preserve_attributes = False
me_cylinder.use_mirror_vertex_groups = False
me_cylinder.update()
me_cylinder_001 = bpy.data.meshes.new('Cylinder.001')
me_cylinder_001.from_pydata([(3.439, 0.243, -1.524), (3.64, 0.243, -1.524), (3.782, 0.1007, -1.524), (3.782, -0.1007, -1.524), (3.64, -0.243, -1.524), (3.439, -0.243, -1.524), (3.296, -0.1007, -1.524), (3.296, 0.1007, -1.524), (3.77, 0.5569, -1.524), (4.096, 0.2307, -1.524), (4.096, -0.2307, -1.524), (3.77, -0.5569, -1.524), (3.309, -0.5569, -1.524), (2.982, -0.2307, -1.524), (2.982, 0.2307, -1.524), (3.309, 0.5569, -1.524), (-3.439, 0.243, -1.524), (-3.64, 0.243, -1.524), (-3.782, 0.1007, -1.524), (-3.782, -0.1007, -1.524), (-3.64, -0.243, -1.524), (-3.439, -0.243, -1.524), (-3.296, -0.1007, -1.524), (-3.296, 0.1007, -1.524), (-3.77, 0.5569, -1.524), (-4.096, 0.2307, -1.524), (-4.096, -0.2307, -1.524), (-3.77, -0.5569, -1.524), (-3.309, -0.5569, -1.524), (-2.982, -0.2307, -1.524), (-2.982, 0.2307, -1.524), (-3.309, 0.5569, -1.524)], [], [(0, 1, 2, 3, 4, 5, 6, 7), (0, 7, 14, 15), (7, 6, 13, 14), (6, 5, 12, 13), (5, 4, 11, 12), (4, 3, 10, 11), (3, 2, 9, 10), (2, 1, 8, 9), (1, 0, 15, 8), (16, 23, 22, 21, 20, 19, 18, 17), (16, 31, 30, 23), (23, 30, 29, 22), (22, 29, 28, 21), (21, 28, 27, 20), (20, 27, 26, 19), (19, 26, 25, 18), (18, 25, 24, 17), (17, 24, 31, 16)])
me_cylinder_001.polygons.foreach_set('material_index', [1, 1, 1, 1, 1, 1, 1, 1, 1, 1, 1, 1, 1, 1, 1, 1, 1, 1])
_uv = me_cylinder_001.uv_layers.new(name='UVMap')
_uv.uv.foreach_set('vector', [0.75, 0.3395, 0.8133, 0.3133, 0.8395, 0.25, 0.8133, 0.1867, 0.75, 0.1605, 0.6867, 0.1867, 0.6605, 0.25, 0.6867, 0.3133, 0.75, 0.3395, 0.6867, 0.3133, 0.605, 0.395, 0.75, 0.4551, 0.6867, 0.3133, 0.6605, 0.25, 0.5449, 0.25, 0.605, 0.395, 0.6605, 0.25, 0.6867, 0.1867, 0.605, 0.105, 0.5449, 0.25, 0.6867, 0.1867, 0.75, 0.1605, 0.75, 0.04487, 0.605, 0.105, 0.75, 0.1605, 0.8133, 0.1867, 0.895, 0.105, 0.75, 0.04487, 0.8133, 0.1867, 0.8395, 0.25, 0.9551, 0.25, 0.895, 0.105, 0.8395, 0.25, 0.8133, 0.3133, 0.895, 0.395, 0.9551, 0.25, 0.8133, 0.3133, 0.75, 0.3395, 0.75, 0.4551, 0.895, 0.395, 0.75, 0.3395, 0.6867, 0.3133, 0.6605, 0.25, 0.6867, 0.1867, 0.75, 0.1605, 0.8133, 0.1867, 0.8395, 0.25, 0.8133, 0.3133, 0.75, 0.3395, 0.75, 0.4551, 0.605, 0.395, 0.6867, 0.3133, 0.6867, 0.3133, 0.605, 0.395, 0.5449, 0.25, 0.6605, 0.25, 0.6605, 0.25, 0.5449, 0.25, 0.605, 0.105, 0.6867, 0.1867, 0.6867, 0.1867, 0.605, 0.105, 0.75, 0.04487, 0.75, 0.1605, 0.75, 0.1605, 0.75, 0.04487, 0.895, 0.105, 0.8133, 0.1867, 0.8133, 0.1867, 0.895, 0.105, 0.9551, 0.25, 0.8395, 0.25, 0.8395, 0.25, 0.9551, 0.25, 0.895, 0.395, 0.8133, 0.3133, 0.8133, 0.3133, 0.895, 0.395, 0.75, 0.4551, 0.75, 0.3395])
me_cylinder_001.materials.append(mat_flappyship_main)
me_cylinder_001.materials.append(mat_flappyship_engine)
me_cylinder_001.materials.append(mat_flappyship_second)
me_cylinder_001.use_remesh_preserve_volume = False
me_cylinder_001.use_remesh_preserve_attributes = False
me_cylinder_001.use_mirror_vertex_groups = False
me_cylinder_001.update()

# ---- objects
ob_flappyship_hull = bpy.data.objects.new('flappyship.hull', me_cube)
ob_flappyship_engine = bpy.data.objects.new('flappyship.engine', me_cylinder)
ob_flappyship_engine_pivot = bpy.data.objects.new('flappyship.engine.pivot', None)
ob_flappyship_engine_emitter = bpy.data.objects.new('flappyship.engine.emitter', me_cylinder_001)

# ---- transforms, parenting, visibility, modifiers, constraints
ob_flappyship_hull.location = (0.0, 0.0, 0.0)
ob_flappyship_hull.lock_rotations_4d = False
ob_flappyship_hull.empty_display_type = 'ARROWS'
ob_flappyship_hull.lineart.crease_threshold = 0.0
_m = ob_flappyship_hull.modifiers.new('Mirror', 'MIRROR')
_m.use_clip = True
ob_flappyship_engine.parent = ob_flappyship_engine_pivot
ob_flappyship_engine.matrix_parent_inverse = Matrix(((1.0, -0.0, -0.0, -0.0), (-0.0, 1.0, 0.0, 1.199), (-0.0, -0.0, 1.0, 3.222e-07), (-0.0, 0.0, -0.0, 1.0)))
ob_flappyship_engine.location = (0.0, -1.199, -3.278e-07)
ob_flappyship_engine.lineart.crease_threshold = 0.0
ob_flappyship_engine_pivot.parent = ob_flappyship_hull
ob_flappyship_engine_pivot.matrix_parent_inverse = Matrix(((1.0, -0.0, -0.0, -0.0), (-0.0, 1.0, 0.0, 1.199), (-0.0, -0.0, 1.0, 3.222e-07), (-0.0, 0.0, -0.0, 1.0)))
ob_flappyship_engine_pivot.location = (0.0, -1.199, -3.222e-07)
ob_flappyship_engine_pivot.lineart.crease_threshold = 0.0
ob_flappyship_engine_emitter.parent = ob_flappyship_engine_pivot
ob_flappyship_engine_emitter.matrix_parent_inverse = Matrix(((1.0, -0.0, -0.0, -0.0), (-0.0, 1.0, 0.0, 1.199), (-0.0, -0.0, 1.0, 3.222e-07), (-0.0, 0.0, -0.0, 1.0)))
ob_flappyship_engine_emitter.location = (0.0, -1.199, -0.05042)
ob_flappyship_engine_emitter.lineart.crease_threshold = 0.0

# ---- collection membership
col_collection.objects.link(ob_flappyship_hull)
col_collection.objects.link(ob_flappyship_engine)
col_collection.objects.link(ob_flappyship_engine_pivot)
col_collection.objects.link(ob_flappyship_engine_emitter)

# ---- scene / render settings (as saved in the file)
scene.frame_start = 1; scene.frame_end = 250; scene.frame_set(1)
scene.render.engine = 'BLENDER_EEVEE_NEXT'
scene.cycles.use_denoising = False
scene.cycles.samples = 128
scene.cycles.sampling_pattern = 'TABULATED_SOBOL'
scene.cycles.use_adaptive_sampling = False
scene.cycles.use_light_tree = False
scene.view_settings.view_transform = 'Filmic'
bpy.context.view_layer.update()

# ---- added for rendering (the .blend has no active camera and no usable light): camera, sun
cam_auto = bpy.data.cameras.new('AutoCamera')
cam_auto.lens = 50.0
cam_auto.sensor_width = 36.0
cam_auto.clip_end = 1000.0
ob_auto_camera = bpy.data.objects.new('AutoCamera', cam_auto)
scene.collection.objects.link(ob_auto_camera)
ob_auto_camera.location = (13.0408, -15.3347, 10.2894)
ob_auto_camera.rotation_euler = (1.09748, -7.21219e-08, 0.694738)
scene.camera = ob_auto_camera
light_auto_sun = bpy.data.lights.new('AutoSun', 'SUN')
light_auto_sun.energy = 3.0
light_auto_sun.angle = 0.0523599
ob_auto_sun = bpy.data.objects.new('AutoSun', light_auto_sun)
scene.collection.objects.link(ob_auto_sun)
ob_auto_sun.rotation_euler = (0.872665, 0.174533, 0.523599)
bpy.context.view_layer.update()
